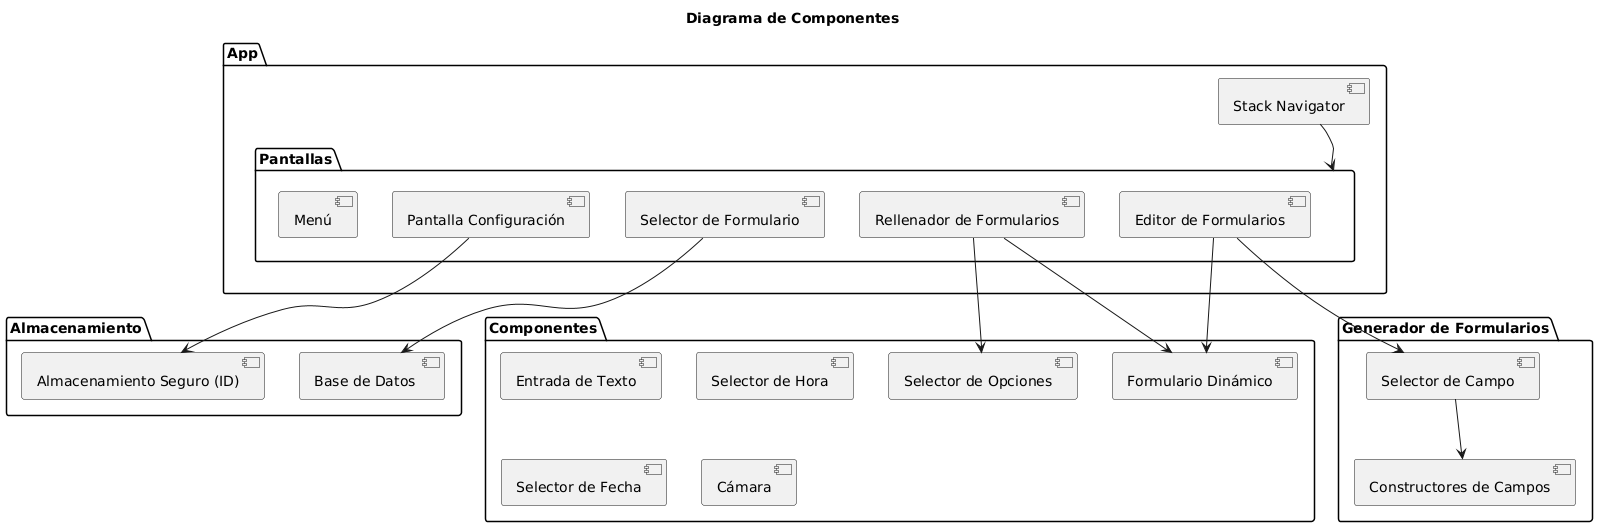

The diagram above was rendered by PlantUML. Its source (embedded in the PNG):
@startuml
title Diagrama de Componentes

package "App" {
  [Stack Navigator] --> [Pantallas]
}

package "Pantallas" {
  component "Menú" as Menu
  component "Selector de Formulario" as FormSelectorScreen
  component "Editor de Formularios" as FormEditor
  component "Rellenador de Formularios" as FormFiller
  component "Pantalla Configuración" as ConfigScreen
}

package "Componentes" {
  component "Formulario Dinámico" as DynamicForm
  component "Entrada de Texto" as EntradaTexto
  component "Selector de Hora" as HourSelector
  component "Selector de Fecha" as DateSelector
  component "Cámara" as Camera
  component "Selector de Opciones" as OptionSelector
}

package "Generador de Formularios" {
  component "Selector de Campo" as FieldSelector
  component "Constructores de Campos" as FieldConstructors
}

package "Almacenamiento" {
  component "Base de Datos " as Database
  component "Almacenamiento Seguro (ID)" as SecureStore
}



' Relaciones clave
FormEditor --> DynamicForm
FormEditor --> FieldSelector
FormFiller --> DynamicForm
FormFiller --> OptionSelector
FormSelectorScreen --> Database
ConfigScreen --> SecureStore
FieldSelector --> FieldConstructors
@enduml